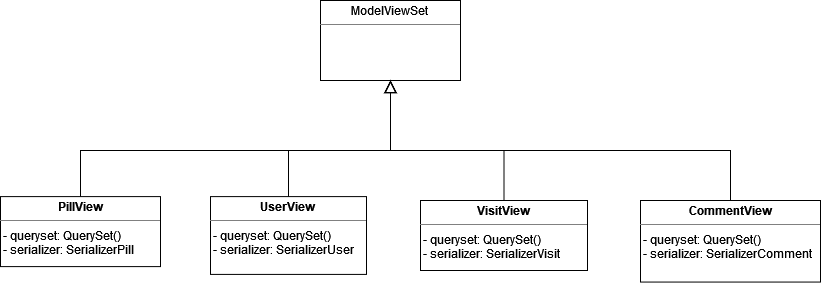

The diagram above was exported from draw.io. Its source (the exported page's mxGraphModel, read from the mxfile embedded in the PNG):
<mxGraphModel dx="2261" dy="782" grid="1" gridSize="10" guides="1" tooltips="1" connect="1" arrows="1" fold="1" page="1" pageScale="1" pageWidth="827" pageHeight="1169" math="0" shadow="0">
  <root>
    <mxCell id="0" />
    <mxCell id="1" parent="0" />
    <mxCell id="TL6I3ZtsHG2Mei5j54gm-1" value="&lt;p style=&quot;margin:0px;margin-top:4px;text-align:center;&quot;&gt;ModelViewSet&lt;br&gt;&lt;/p&gt;&lt;hr size=&quot;1&quot;&gt;&lt;div style=&quot;height:2px;&quot;&gt;&amp;nbsp;&lt;/div&gt;" style="verticalAlign=top;align=left;overflow=fill;fontSize=12;fontFamily=Helvetica;html=1;whiteSpace=wrap;" vertex="1" parent="1">
      <mxGeometry x="210" y="50" width="140" height="80" as="geometry" />
    </mxCell>
    <mxCell id="TL6I3ZtsHG2Mei5j54gm-4" value="&lt;p style=&quot;margin:0px;margin-top:4px;text-align:center;&quot;&gt;&lt;b&gt;CommentView&lt;/b&gt;&lt;/p&gt;&lt;hr size=&quot;1&quot;&gt;&lt;div style=&quot;height:2px;&quot;&gt;&amp;nbsp;- queryset: QuerySet()&lt;/div&gt;&lt;div style=&quot;height:2px;&quot;&gt;&lt;br&gt;&lt;/div&gt;&lt;div style=&quot;height:2px;&quot;&gt;&lt;br&gt;&lt;/div&gt;&lt;div style=&quot;height:2px;&quot;&gt;&lt;br&gt;&lt;/div&gt;&lt;div style=&quot;height:2px;&quot;&gt;&lt;br&gt;&lt;/div&gt;&lt;div style=&quot;height:2px;&quot;&gt;&lt;br&gt;&lt;/div&gt;&lt;div style=&quot;height:2px;&quot;&gt;&lt;br&gt;&lt;/div&gt;&lt;div style=&quot;height:2px;&quot;&gt;&amp;nbsp;- serializer: SerializerComment&lt;/div&gt;" style="verticalAlign=top;align=left;overflow=fill;fontSize=12;fontFamily=Helvetica;html=1;whiteSpace=wrap;" vertex="1" parent="1">
      <mxGeometry x="530" y="250" width="180" height="81.56" as="geometry" />
    </mxCell>
    <mxCell id="TL6I3ZtsHG2Mei5j54gm-5" value="&lt;p style=&quot;margin:0px;margin-top:4px;text-align:center;&quot;&gt;&lt;b&gt;VisitView&lt;/b&gt;&lt;/p&gt;&lt;hr size=&quot;1&quot;&gt;&lt;div style=&quot;height:2px;&quot;&gt;&amp;nbsp;- queryset: QuerySet()&lt;/div&gt;&lt;div style=&quot;height:2px;&quot;&gt;&lt;br&gt;&lt;/div&gt;&lt;div style=&quot;height:2px;&quot;&gt;&lt;br&gt;&lt;/div&gt;&lt;div style=&quot;height:2px;&quot;&gt;&lt;br&gt;&lt;/div&gt;&lt;div style=&quot;height:2px;&quot;&gt;&lt;br&gt;&lt;/div&gt;&lt;div style=&quot;height:2px;&quot;&gt;&lt;br&gt;&lt;/div&gt;&lt;div style=&quot;height:2px;&quot;&gt;&lt;br&gt;&lt;/div&gt;&lt;div style=&quot;height:2px;&quot;&gt;&amp;nbsp;- serializer: SerializerVisit&lt;/div&gt;" style="verticalAlign=top;align=left;overflow=fill;fontSize=12;fontFamily=Helvetica;html=1;whiteSpace=wrap;" vertex="1" parent="1">
      <mxGeometry x="310" y="250" width="167" height="70" as="geometry" />
    </mxCell>
    <mxCell id="TL6I3ZtsHG2Mei5j54gm-6" value="&lt;p style=&quot;margin:0px;margin-top:4px;text-align:center;&quot;&gt;&lt;b&gt;UserView&lt;/b&gt;&lt;br&gt;&lt;/p&gt;&lt;hr size=&quot;1&quot;&gt;&lt;div style=&quot;height:2px;&quot;&gt;&amp;nbsp;- queryset: QuerySet()&lt;/div&gt;&lt;div style=&quot;height:2px;&quot;&gt;&lt;br&gt;&lt;/div&gt;&lt;div style=&quot;height:2px;&quot;&gt;&lt;br&gt;&lt;/div&gt;&lt;div style=&quot;height:2px;&quot;&gt;&lt;br&gt;&lt;/div&gt;&lt;div style=&quot;height:2px;&quot;&gt;&lt;br&gt;&lt;/div&gt;&lt;div style=&quot;height:2px;&quot;&gt;&lt;br&gt;&lt;/div&gt;&lt;div style=&quot;height:2px;&quot;&gt;&lt;br&gt;&lt;/div&gt;&lt;div style=&quot;height:2px;&quot;&gt;&amp;nbsp;- serializer: SerializerUser&lt;/div&gt;" style="verticalAlign=top;align=left;overflow=fill;fontSize=12;fontFamily=Helvetica;html=1;whiteSpace=wrap;" vertex="1" parent="1">
      <mxGeometry x="100" y="246.10000000000002" width="156" height="77.81" as="geometry" />
    </mxCell>
    <mxCell id="TL6I3ZtsHG2Mei5j54gm-7" value="&lt;p style=&quot;margin:0px;margin-top:4px;text-align:center;&quot;&gt;&lt;b&gt;PillView&lt;/b&gt;&lt;/p&gt;&lt;hr size=&quot;1&quot;&gt;&lt;div style=&quot;height:2px;&quot;&gt;&amp;nbsp;- queryset: QuerySet()&lt;/div&gt;&lt;div style=&quot;height:2px;&quot;&gt;&lt;br&gt;&lt;/div&gt;&lt;div style=&quot;height:2px;&quot;&gt;&lt;br&gt;&lt;/div&gt;&lt;div style=&quot;height:2px;&quot;&gt;&lt;br&gt;&lt;/div&gt;&lt;div style=&quot;height:2px;&quot;&gt;&lt;br&gt;&lt;/div&gt;&lt;div style=&quot;height:2px;&quot;&gt;&lt;br&gt;&lt;/div&gt;&lt;div style=&quot;height:2px;&quot;&gt;&lt;br&gt;&lt;/div&gt;&lt;div style=&quot;height:2px;&quot;&gt;&amp;nbsp;- serializer: SerializerPill&lt;/div&gt;" style="verticalAlign=top;align=left;overflow=fill;fontSize=12;fontFamily=Helvetica;html=1;whiteSpace=wrap;" vertex="1" parent="1">
      <mxGeometry x="-110" y="246.10000000000002" width="160" height="70" as="geometry" />
    </mxCell>
    <mxCell id="TL6I3ZtsHG2Mei5j54gm-8" value="" style="endArrow=block;endSize=10;endFill=0;shadow=0;strokeWidth=1;rounded=0;edgeStyle=elbowEdgeStyle;elbow=vertical;entryX=0.5;entryY=1;entryDx=0;entryDy=0;" edge="1" parent="1" source="TL6I3ZtsHG2Mei5j54gm-7" target="TL6I3ZtsHG2Mei5j54gm-1">
      <mxGeometry width="160" relative="1" as="geometry">
        <mxPoint x="130" y="748" as="sourcePoint" />
        <mxPoint x="440" y="150" as="targetPoint" />
        <Array as="points">
          <mxPoint x="290" y="200" />
        </Array>
      </mxGeometry>
    </mxCell>
    <mxCell id="TL6I3ZtsHG2Mei5j54gm-9" value="" style="endArrow=block;endSize=10;endFill=0;shadow=0;strokeWidth=1;rounded=0;edgeStyle=elbowEdgeStyle;elbow=vertical;entryX=0.5;entryY=1;entryDx=0;entryDy=0;exitX=0.5;exitY=0;exitDx=0;exitDy=0;" edge="1" parent="1" source="TL6I3ZtsHG2Mei5j54gm-6" target="TL6I3ZtsHG2Mei5j54gm-1">
      <mxGeometry width="160" relative="1" as="geometry">
        <mxPoint x="178" y="230" as="sourcePoint" />
        <mxPoint x="660" y="110" as="targetPoint" />
        <Array as="points">
          <mxPoint x="230" y="200" />
        </Array>
      </mxGeometry>
    </mxCell>
    <mxCell id="TL6I3ZtsHG2Mei5j54gm-10" value="" style="endArrow=block;endSize=10;endFill=0;shadow=0;strokeWidth=1;rounded=0;edgeStyle=elbowEdgeStyle;elbow=vertical;exitX=0.5;exitY=0;exitDx=0;exitDy=0;entryX=0.5;entryY=1;entryDx=0;entryDy=0;" edge="1" parent="1" source="TL6I3ZtsHG2Mei5j54gm-5" target="TL6I3ZtsHG2Mei5j54gm-1">
      <mxGeometry width="160" relative="1" as="geometry">
        <mxPoint x="587" y="190" as="sourcePoint" />
        <mxPoint x="280" y="140" as="targetPoint" />
        <Array as="points">
          <mxPoint x="340" y="200" />
        </Array>
      </mxGeometry>
    </mxCell>
    <mxCell id="TL6I3ZtsHG2Mei5j54gm-12" value="" style="endArrow=block;endSize=10;endFill=0;shadow=0;strokeWidth=1;rounded=0;edgeStyle=elbowEdgeStyle;elbow=vertical;exitX=0.5;exitY=0;exitDx=0;exitDy=0;" edge="1" parent="1" source="TL6I3ZtsHG2Mei5j54gm-4">
      <mxGeometry width="160" relative="1" as="geometry">
        <mxPoint x="404" y="260" as="sourcePoint" />
        <mxPoint x="280" y="130" as="targetPoint" />
        <Array as="points">
          <mxPoint x="450" y="200" />
        </Array>
      </mxGeometry>
    </mxCell>
  </root>
</mxGraphModel>